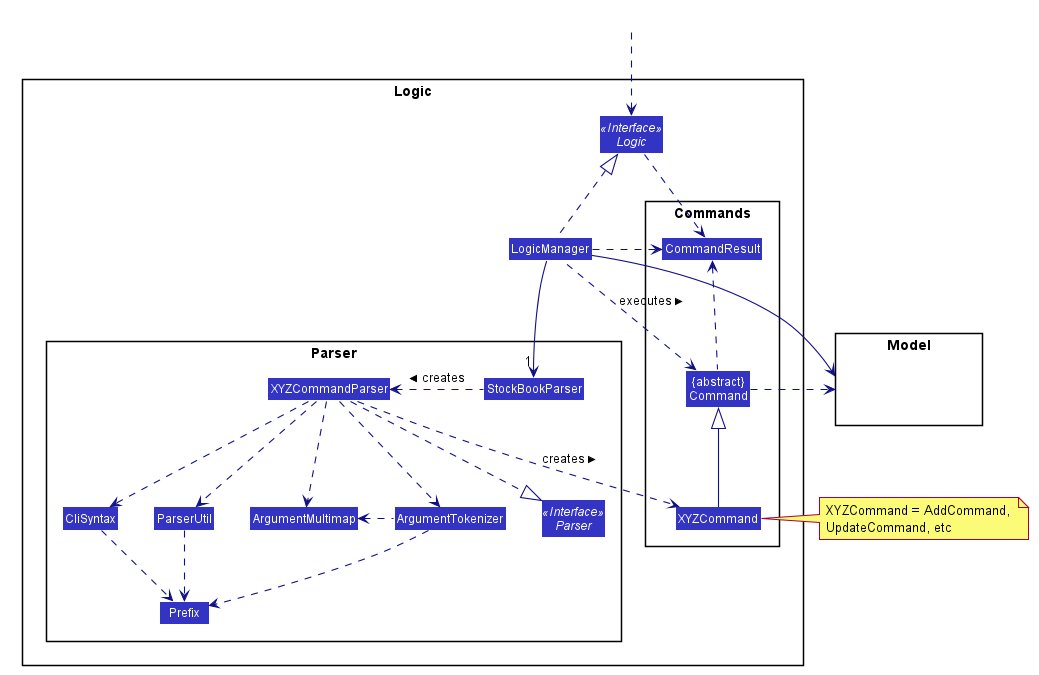

The diagram above was rendered by PlantUML. Its source (embedded in the PNG):
@startuml








skinparam BackgroundColor #FFFFFFF

skinparam Shadowing false

skinparam Class {
    FontColor #FFFFFF
    BorderThickness 1
    BorderColor #FFFFFF
    StereotypeFontColor #FFFFFF
    FontName Arial
}

skinparam Actor {
    BorderColor #000000
    Color #000000
    FontName Arial
}

skinparam Sequence {
    MessageAlign center
    BoxFontSize 15
    BoxPadding 0
    BoxFontColor #FFFFFF
    FontName Arial
}

skinparam Participant {
    FontColor #FFFFFFF
    Padding 20
}

skinparam MinClassWidth 50
skinparam ParticipantPadding 10
skinparam Shadowing false
skinparam DefaultTextAlignment center
skinparam packageStyle Rectangle

hide footbox
hide members
hide circle
skinparam arrowThickness 1.1
skinparam arrowColor #101086
skinparam classBackgroundColor #3333C4

package Logic {

package Parser {
Interface Parser <<Interface>>
Class StockBookParser
Class XYZCommandParser
Class CliSyntax
Class ParserUtil
Class ArgumentMultimap
Class ArgumentTokenizer
Class Prefix
}

package Commands {
Class XYZCommand
Class CommandResult
Class "{abstract}\nCommand" as Command
}

Interface Logic <<Interface>>
Class LogicManager
}

package Model {
Class HiddenModel #FFFFFF
}

Class HiddenOutside #FFFFFF
HiddenOutside ..> Logic

LogicManager .up.|> Logic
LogicManager -->"1" StockBookParser
StockBookParser .left.> XYZCommandParser: creates >

XYZCommandParser ..> XYZCommand : creates >
XYZCommandParser ..|> Parser
XYZCommandParser ..> ArgumentMultimap
XYZCommandParser ..> ArgumentTokenizer
ArgumentTokenizer .left.> ArgumentMultimap
XYZCommandParser ..> CliSyntax
CliSyntax ..> Prefix
XYZCommandParser ..> ParserUtil
ParserUtil .down.> Prefix
ArgumentTokenizer .down.> Prefix
XYZCommand -up-|> Command
LogicManager .left.> Command : executes >

LogicManager --> Model
Command .right.> Model
note right of XYZCommand: XYZCommand = AddCommand, \nUpdateCommand, etc

Logic ..> CommandResult
LogicManager .down.> CommandResult
Command .up.> CommandResult
CommandResult -[hidden]-> Parser
@enduml